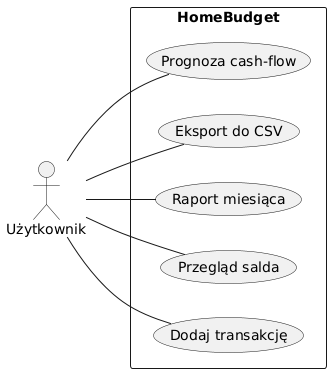

The diagram above was rendered by PlantUML. Its source (embedded in the PNG):
@startuml
left to right direction
actor Użytkownik as User
rectangle "HomeBudget" {
  User -- (Dodaj transakcję)
  User -- (Przegląd salda)
  User -- (Raport miesiąca)
  User -- (Eksport do CSV)
  User -- (Prognoza cash-flow)
}
@enduml